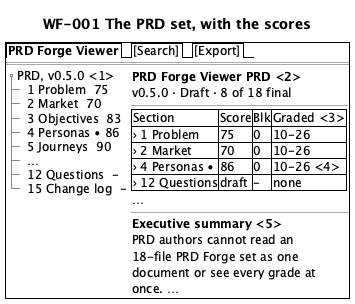

The diagram above was rendered by PlantUML. Its source (embedded in the PNG):
@startsalt
title WF-001 The PRD set, with the scores
{+
  {/ <b>PRD Forge Viewer</b> | [Search] | [Export] }
  ==
  {
    {T
     + PRD, v0.5.0 <1>
     ++ 1 Problem  75
     ++ 2 Market  70
     ++ 3 Objectives  83
     ++ 4 Personas • 86
     ++ 5 Journeys  90
     ++ …
     ++ 12 Questions  -
     ++ 15 Change log  -
    } | {
      <b>PRD Forge Viewer PRD <2>
      v0.5.0 · Draft · 8 of 18 final
      --
      {#
        Section | Score | Blk | Graded <3>
        › 1 Problem | 75 | 0 | 10-26
        › 2 Market | 70 | 0 | 10-26
        › 4 Personas • | 86 | 0 | 10-26 <4>
        › 12 Questions | draft | - | none
      }
      …
      --
      <b>Executive summary <5>
      PRD authors cannot read an
      18-file PRD Forge set as one
      document or see every grade at
      once. …
    }
  }
}
@endsalt